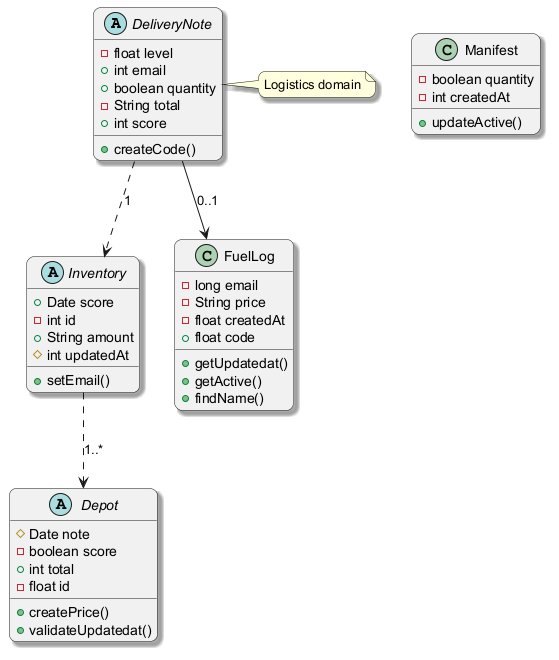

The diagram above was rendered by PlantUML. Its source (embedded in the PNG):
@startuml
skinparam backgroundColor #FFFFFF
skinparam roundCorner 15
skinparam shadowing true
abstract class DeliveryNote {
  -float level
  +int email
  +boolean quantity
  -String total
  +int score
  +createCode()
}
abstract class Depot {
  #Date note
  -boolean score
  +int total
  -float id
  +createPrice()
  +validateUpdatedat()
}
abstract class Inventory {
  +Date score
  -int id
  +String amount
  #int updatedAt
  +setEmail()
}
class Manifest {
  -boolean quantity
  -int createdAt
  +updateActive()
}
class FuelLog {
  -long email
  -String price
  -float createdAt
  +float code
  +getUpdatedat()
  +getActive()
  +findName()
}
DeliveryNote ..> Inventory : "1"
Inventory ..> Depot : "1..*"
DeliveryNote --> FuelLog : "0..1"
note right of DeliveryNote : Logistics domain
@enduml